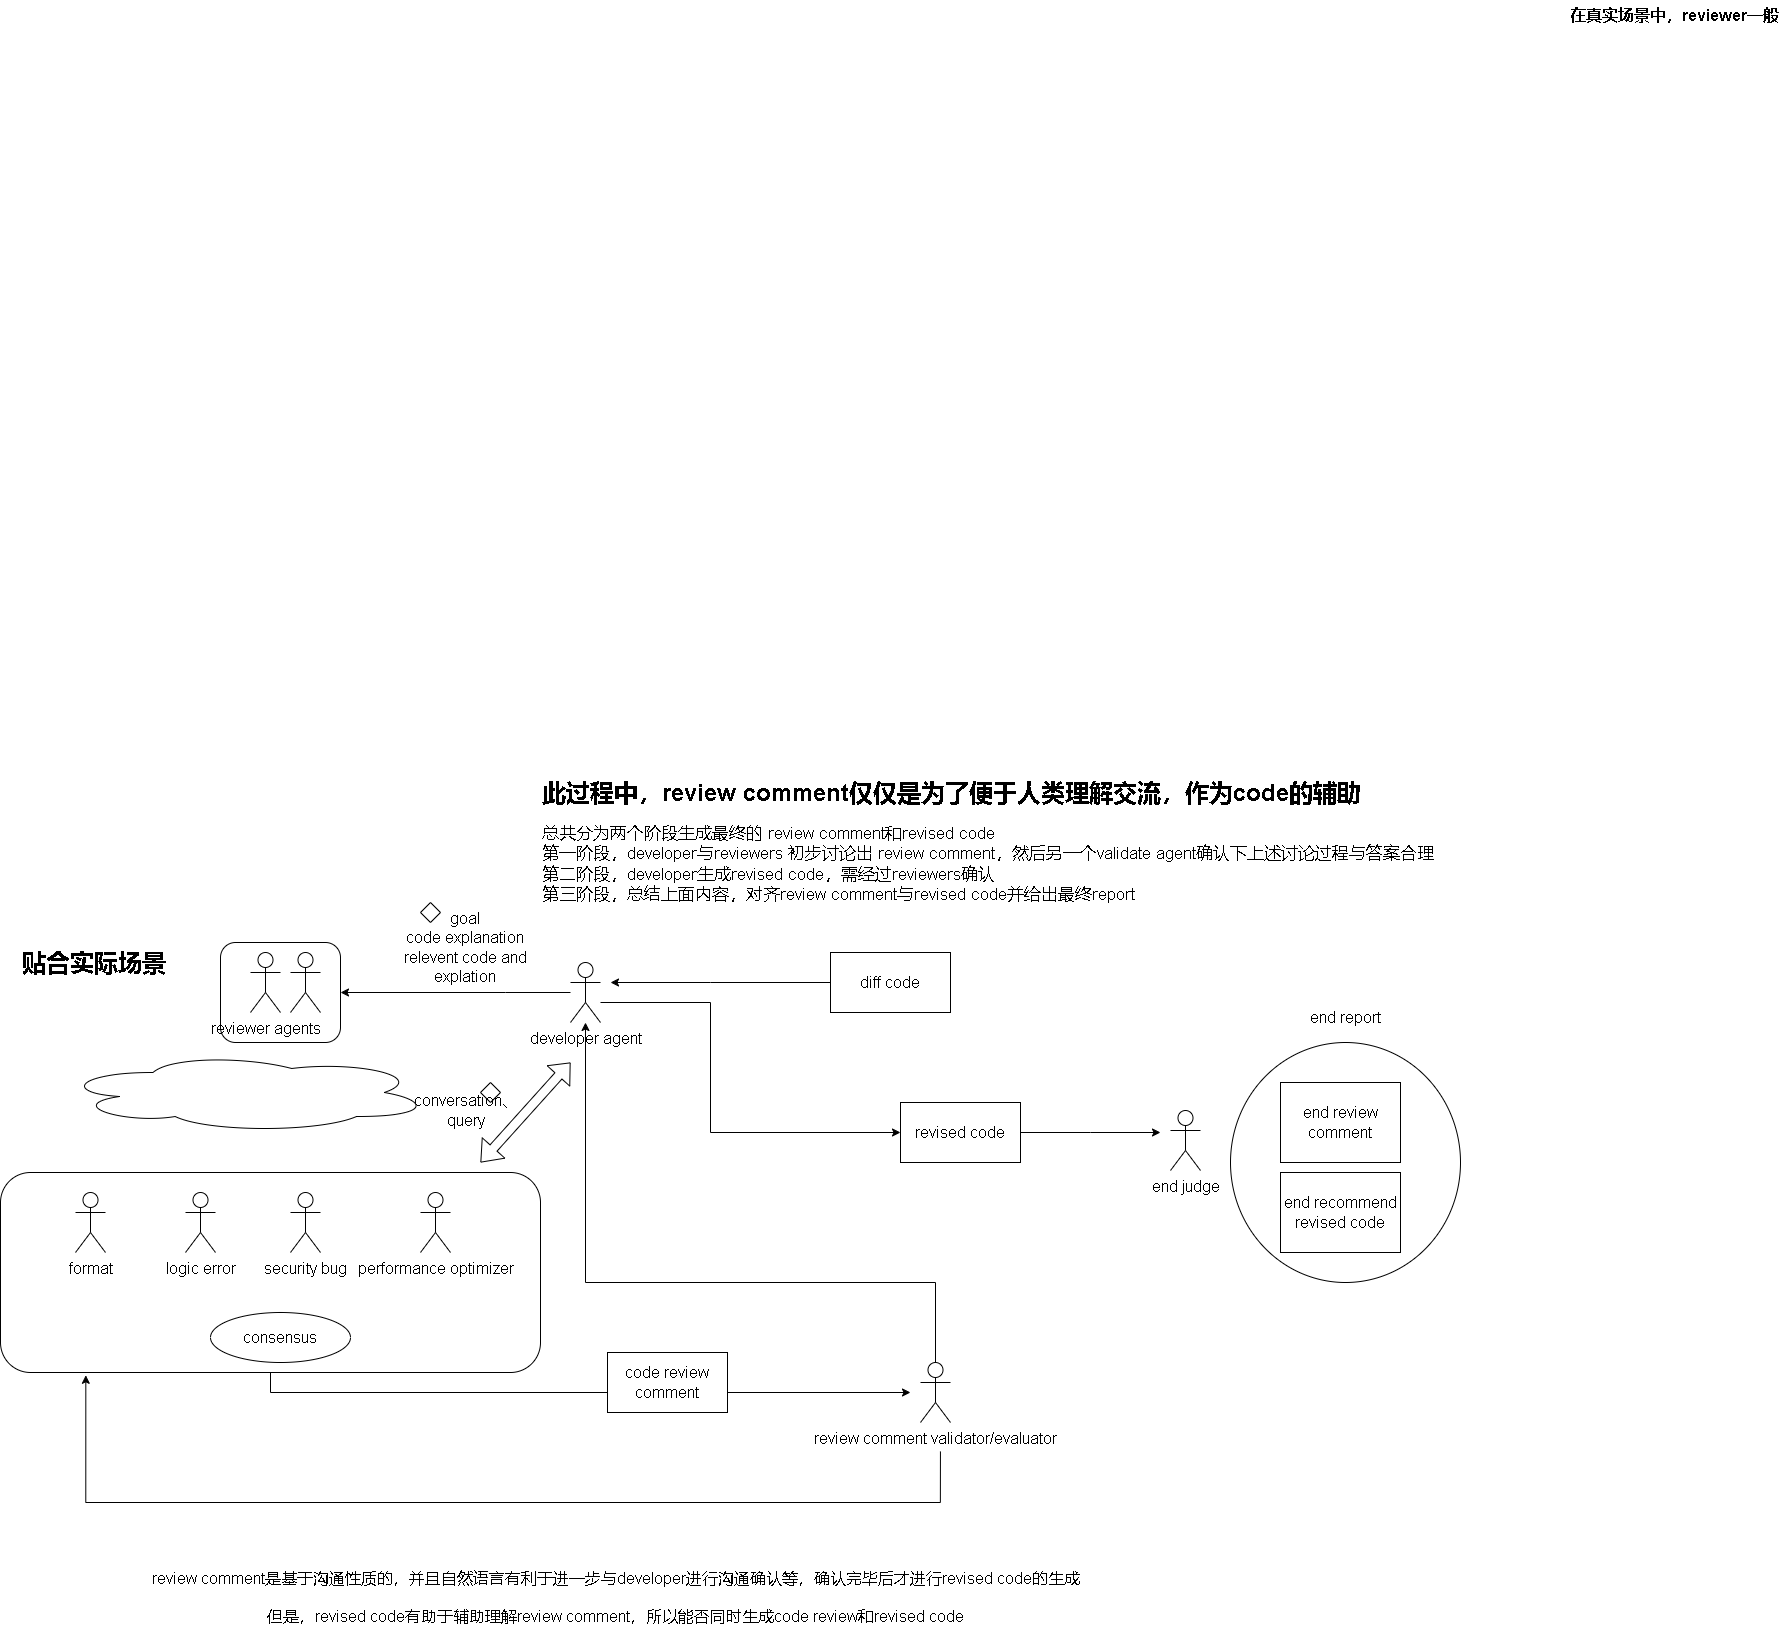

The diagram above was exported from draw.io. Its source (the exported page's mxGraphModel, read from the mxfile embedded in the PNG):
<mxGraphModel dx="2220" dy="894" grid="1" gridSize="10" guides="1" tooltips="1" connect="1" arrows="1" fold="1" page="1" pageScale="1" pageWidth="1654" pageHeight="2336" math="0" shadow="0">
  <root>
    <mxCell id="0" />
    <mxCell id="1" parent="0" />
    <mxCell id="TCupEDzZd_Ps6ofiMfnW-54" value="" style="ellipse;whiteSpace=wrap;html=1;fontSize=16;" parent="1" vertex="1">
      <mxGeometry x="1330" y="1070" width="230" height="240" as="geometry" />
    </mxCell>
    <mxCell id="TCupEDzZd_Ps6ofiMfnW-35" style="edgeStyle=orthogonalEdgeStyle;rounded=0;orthogonalLoop=1;jettySize=auto;html=1;fontSize=16;" parent="1" source="TCupEDzZd_Ps6ofiMfnW-26" edge="1">
      <mxGeometry relative="1" as="geometry">
        <mxPoint x="730" y="1420" as="targetPoint" />
        <Array as="points">
          <mxPoint x="370" y="1420" />
        </Array>
      </mxGeometry>
    </mxCell>
    <mxCell id="TCupEDzZd_Ps6ofiMfnW-26" value="" style="rounded=1;whiteSpace=wrap;html=1;fontSize=16;" parent="1" vertex="1">
      <mxGeometry x="100" y="1200" width="540" height="200" as="geometry" />
    </mxCell>
    <mxCell id="TCupEDzZd_Ps6ofiMfnW-15" value="" style="rounded=1;whiteSpace=wrap;html=1;fontSize=16;" parent="1" vertex="1">
      <mxGeometry x="320" y="970" width="120" height="100" as="geometry" />
    </mxCell>
    <mxCell id="TCupEDzZd_Ps6ofiMfnW-2" value="&lt;b&gt;&lt;font&gt;在真实场景中，reviewer一般&lt;/font&gt;&lt;/b&gt;" style="text;html=1;align=center;verticalAlign=middle;resizable=0;points=[];autosize=1;strokeColor=none;fillColor=none;fontSize=16;" parent="1" vertex="1">
      <mxGeometry x="1659" y="28" width="230" height="30" as="geometry" />
    </mxCell>
    <mxCell id="TCupEDzZd_Ps6ofiMfnW-3" value="diff code" style="rounded=0;whiteSpace=wrap;html=1;fontSize=16;" parent="1" vertex="1">
      <mxGeometry x="930" y="980" width="120" height="60" as="geometry" />
    </mxCell>
    <mxCell id="TCupEDzZd_Ps6ofiMfnW-27" style="edgeStyle=orthogonalEdgeStyle;rounded=0;orthogonalLoop=1;jettySize=auto;html=1;entryX=1;entryY=0.5;entryDx=0;entryDy=0;fontSize=16;" parent="1" source="TCupEDzZd_Ps6ofiMfnW-4" target="TCupEDzZd_Ps6ofiMfnW-15" edge="1">
      <mxGeometry relative="1" as="geometry">
        <Array as="points">
          <mxPoint x="605" y="1020" />
        </Array>
      </mxGeometry>
    </mxCell>
    <mxCell id="TCupEDzZd_Ps6ofiMfnW-49" style="edgeStyle=orthogonalEdgeStyle;rounded=0;orthogonalLoop=1;jettySize=auto;html=1;entryX=0;entryY=0.5;entryDx=0;entryDy=0;fontSize=16;" parent="1" source="TCupEDzZd_Ps6ofiMfnW-4" target="TCupEDzZd_Ps6ofiMfnW-47" edge="1">
      <mxGeometry relative="1" as="geometry">
        <Array as="points">
          <mxPoint x="810" y="1030" />
          <mxPoint x="810" y="1160" />
        </Array>
      </mxGeometry>
    </mxCell>
    <mxCell id="TCupEDzZd_Ps6ofiMfnW-4" value="developer agent" style="shape=umlActor;verticalLabelPosition=bottom;verticalAlign=top;html=1;outlineConnect=0;fontSize=16;" parent="1" vertex="1">
      <mxGeometry x="670" y="990" width="30" height="60" as="geometry" />
    </mxCell>
    <mxCell id="TCupEDzZd_Ps6ofiMfnW-7" value="reviewer agents" style="shape=umlActor;verticalLabelPosition=bottom;verticalAlign=top;html=1;outlineConnect=0;fontSize=16;" parent="1" vertex="1">
      <mxGeometry x="350" y="980" width="30" height="60" as="geometry" />
    </mxCell>
    <mxCell id="TCupEDzZd_Ps6ofiMfnW-12" value="" style="shape=umlActor;verticalLabelPosition=bottom;verticalAlign=top;html=1;outlineConnect=0;fontSize=16;" parent="1" vertex="1">
      <mxGeometry x="390" y="980" width="30" height="60" as="geometry" />
    </mxCell>
    <mxCell id="TCupEDzZd_Ps6ofiMfnW-16" value="" style="ellipse;shape=cloud;whiteSpace=wrap;html=1;fontSize=16;" parent="1" vertex="1">
      <mxGeometry x="160" y="1080" width="370" height="80" as="geometry" />
    </mxCell>
    <mxCell id="TCupEDzZd_Ps6ofiMfnW-17" value="format" style="shape=umlActor;verticalLabelPosition=bottom;verticalAlign=top;html=1;outlineConnect=0;fontSize=16;" parent="1" vertex="1">
      <mxGeometry x="175" y="1220" width="30" height="60" as="geometry" />
    </mxCell>
    <mxCell id="TCupEDzZd_Ps6ofiMfnW-18" value="logic error" style="shape=umlActor;verticalLabelPosition=bottom;verticalAlign=top;html=1;outlineConnect=0;fontSize=16;" parent="1" vertex="1">
      <mxGeometry x="285" y="1220" width="30" height="60" as="geometry" />
    </mxCell>
    <mxCell id="TCupEDzZd_Ps6ofiMfnW-19" value="security bug" style="shape=umlActor;verticalLabelPosition=bottom;verticalAlign=top;html=1;outlineConnect=0;fontSize=16;" parent="1" vertex="1">
      <mxGeometry x="390" y="1220" width="30" height="60" as="geometry" />
    </mxCell>
    <mxCell id="TCupEDzZd_Ps6ofiMfnW-20" value="performance optimizer" style="shape=umlActor;verticalLabelPosition=bottom;verticalAlign=top;html=1;outlineConnect=0;fontSize=16;" parent="1" vertex="1">
      <mxGeometry x="520" y="1220" width="30" height="60" as="geometry" />
    </mxCell>
    <mxCell id="TCupEDzZd_Ps6ofiMfnW-41" style="edgeStyle=orthogonalEdgeStyle;rounded=0;orthogonalLoop=1;jettySize=auto;html=1;fontSize=16;" parent="1" edge="1">
      <mxGeometry relative="1" as="geometry">
        <mxPoint x="1010" y="1420" as="targetPoint" />
        <mxPoint x="699.9999999999995" y="1420" as="sourcePoint" />
      </mxGeometry>
    </mxCell>
    <mxCell id="TCupEDzZd_Ps6ofiMfnW-22" style="edgeStyle=orthogonalEdgeStyle;rounded=0;orthogonalLoop=1;jettySize=auto;html=1;fontSize=16;" parent="1" source="TCupEDzZd_Ps6ofiMfnW-3" edge="1">
      <mxGeometry relative="1" as="geometry">
        <mxPoint x="710" y="1010" as="targetPoint" />
        <Array as="points">
          <mxPoint x="810" y="1010" />
          <mxPoint x="810" y="1010" />
        </Array>
      </mxGeometry>
    </mxCell>
    <mxCell id="TCupEDzZd_Ps6ofiMfnW-24" value="" style="rhombus;whiteSpace=wrap;html=1;fontSize=16;" parent="1" vertex="1">
      <mxGeometry x="520" y="930" width="20" height="20" as="geometry" />
    </mxCell>
    <mxCell id="TCupEDzZd_Ps6ofiMfnW-25" value="&lt;div&gt;goal&lt;/div&gt;code explanation&lt;div&gt;relevent code and explation&lt;/div&gt;" style="text;html=1;align=center;verticalAlign=middle;whiteSpace=wrap;rounded=0;fontSize=16;" parent="1" vertex="1">
      <mxGeometry x="490" y="940" width="150" height="70" as="geometry" />
    </mxCell>
    <mxCell id="TCupEDzZd_Ps6ofiMfnW-28" value="" style="shape=flexArrow;endArrow=classic;startArrow=classic;html=1;rounded=0;width=9.411764705882353;endSize=5.5058823529411764;fontSize=16;" parent="1" edge="1">
      <mxGeometry width="100" height="100" relative="1" as="geometry">
        <mxPoint x="580" y="1190" as="sourcePoint" />
        <mxPoint x="670" y="1090" as="targetPoint" />
        <Array as="points" />
      </mxGeometry>
    </mxCell>
    <mxCell id="TCupEDzZd_Ps6ofiMfnW-33" value="" style="rhombus;whiteSpace=wrap;html=1;fontSize=16;" parent="1" vertex="1">
      <mxGeometry x="580" y="1110" width="20" height="20" as="geometry" />
    </mxCell>
    <mxCell id="TCupEDzZd_Ps6ofiMfnW-34" value="conversation、&lt;div&gt;query&lt;/div&gt;" style="text;html=1;align=center;verticalAlign=middle;resizable=0;points=[];autosize=1;strokeColor=none;fillColor=none;fontSize=16;" parent="1" vertex="1">
      <mxGeometry x="500" y="1113" width="130" height="50" as="geometry" />
    </mxCell>
    <mxCell id="TCupEDzZd_Ps6ofiMfnW-44" style="edgeStyle=orthogonalEdgeStyle;rounded=0;orthogonalLoop=1;jettySize=auto;html=1;entryX=0.158;entryY=1.014;entryDx=0;entryDy=0;entryPerimeter=0;fontSize=16;" parent="1" target="TCupEDzZd_Ps6ofiMfnW-26" edge="1">
      <mxGeometry relative="1" as="geometry">
        <mxPoint x="1039.9411764705883" y="1478.94" as="sourcePoint" />
        <mxPoint x="185" y="1450" as="targetPoint" />
        <Array as="points">
          <mxPoint x="1040" y="1530" />
          <mxPoint x="185" y="1530" />
        </Array>
      </mxGeometry>
    </mxCell>
    <mxCell id="TCupEDzZd_Ps6ofiMfnW-45" style="edgeStyle=orthogonalEdgeStyle;rounded=0;orthogonalLoop=1;jettySize=auto;html=1;fontSize=16;" parent="1" source="TCupEDzZd_Ps6ofiMfnW-39" target="TCupEDzZd_Ps6ofiMfnW-4" edge="1">
      <mxGeometry relative="1" as="geometry">
        <Array as="points">
          <mxPoint x="1035" y="1310" />
          <mxPoint x="685" y="1310" />
        </Array>
      </mxGeometry>
    </mxCell>
    <mxCell id="TCupEDzZd_Ps6ofiMfnW-39" value="review comment validator/evaluator" style="shape=umlActor;verticalLabelPosition=bottom;verticalAlign=top;html=1;outlineConnect=0;fontSize=16;" parent="1" vertex="1">
      <mxGeometry x="1020" y="1390" width="30" height="60" as="geometry" />
    </mxCell>
    <mxCell id="TCupEDzZd_Ps6ofiMfnW-40" value="end judge" style="shape=umlActor;verticalLabelPosition=bottom;verticalAlign=top;html=1;outlineConnect=0;fontSize=16;" parent="1" vertex="1">
      <mxGeometry x="1270" y="1138" width="30" height="60" as="geometry" />
    </mxCell>
    <mxCell id="TCupEDzZd_Ps6ofiMfnW-43" value="&lt;font&gt;consensus&lt;/font&gt;" style="ellipse;whiteSpace=wrap;html=1;fontSize=16;" parent="1" vertex="1">
      <mxGeometry x="310" y="1340" width="140" height="50" as="geometry" />
    </mxCell>
    <mxCell id="TCupEDzZd_Ps6ofiMfnW-50" style="edgeStyle=orthogonalEdgeStyle;rounded=0;orthogonalLoop=1;jettySize=auto;html=1;fontSize=16;" parent="1" source="TCupEDzZd_Ps6ofiMfnW-47" edge="1">
      <mxGeometry relative="1" as="geometry">
        <mxPoint x="1259.9999999999995" y="1160" as="targetPoint" />
      </mxGeometry>
    </mxCell>
    <mxCell id="TCupEDzZd_Ps6ofiMfnW-47" value="revised code" style="rounded=0;whiteSpace=wrap;html=1;fontSize=16;" parent="1" vertex="1">
      <mxGeometry x="1000" y="1130" width="120" height="60" as="geometry" />
    </mxCell>
    <mxCell id="TCupEDzZd_Ps6ofiMfnW-48" value="code review comment" style="rounded=0;whiteSpace=wrap;html=1;fontSize=16;" parent="1" vertex="1">
      <mxGeometry x="707" y="1380" width="120" height="60" as="geometry" />
    </mxCell>
    <mxCell id="TCupEDzZd_Ps6ofiMfnW-52" value="end review comment" style="rounded=0;whiteSpace=wrap;html=1;fontSize=16;" parent="1" vertex="1">
      <mxGeometry x="1380" y="1110" width="120" height="80" as="geometry" />
    </mxCell>
    <mxCell id="TCupEDzZd_Ps6ofiMfnW-53" value="end recommend revised code" style="rounded=0;whiteSpace=wrap;html=1;fontSize=16;" parent="1" vertex="1">
      <mxGeometry x="1380" y="1200" width="120" height="80" as="geometry" />
    </mxCell>
    <mxCell id="TCupEDzZd_Ps6ofiMfnW-55" value="end report" style="text;html=1;align=center;verticalAlign=middle;resizable=0;points=[];autosize=1;strokeColor=none;fillColor=none;fontSize=16;" parent="1" vertex="1">
      <mxGeometry x="1395" y="1030" width="100" height="30" as="geometry" />
    </mxCell>
    <mxCell id="TCupEDzZd_Ps6ofiMfnW-56" value="&lt;font style=&quot;font-size: 16px;&quot;&gt;review comment是基于沟通性质的，并且自然语言有利于进一步与developer进行沟通确认等，确认完毕后才进行revised code的生成&lt;br&gt;&lt;br&gt;但是，revised code有助于辅助理解review comment，所以能否同时生成code review和revised code&lt;/font&gt;" style="text;html=1;align=center;verticalAlign=middle;resizable=0;points=[];autosize=1;strokeColor=none;fillColor=none;" parent="1" vertex="1">
      <mxGeometry x="240" y="1590" width="950" height="70" as="geometry" />
    </mxCell>
    <mxCell id="TCupEDzZd_Ps6ofiMfnW-59" value="&lt;h1 style=&quot;margin-top: 0px;&quot;&gt;此过程中，review comment仅仅是为了便于人类理解交流，作为code的辅助&lt;/h1&gt;&lt;div&gt;&lt;font style=&quot;font-size: 17px;&quot;&gt;总共分为两个阶段生成最终的 review comment和revised code&lt;/font&gt;&lt;/div&gt;&lt;div&gt;&lt;span style=&quot;font-size: 17px;&quot;&gt;第一阶段，developer与reviewers 初步讨论出 review comment，然后另一个validate agent确认下上述讨论过程与答案合理&lt;/span&gt;&lt;/div&gt;&lt;div&gt;&lt;span style=&quot;font-size: 17px;&quot;&gt;第二阶段，developer生成revised code，需经过reviewers确认&lt;/span&gt;&lt;/div&gt;&lt;div&gt;&lt;span style=&quot;font-size: 17px;&quot;&gt;第三阶段，总结上面内容，对齐review comment与revised code并给出最终report&lt;/span&gt;&lt;/div&gt;" style="text;html=1;whiteSpace=wrap;overflow=hidden;rounded=0;" parent="1" vertex="1">
      <mxGeometry x="640" y="800" width="910" height="150" as="geometry" />
    </mxCell>
    <mxCell id="TCupEDzZd_Ps6ofiMfnW-60" value="&lt;h1 style=&quot;margin-top: 0px;&quot;&gt;贴合实际场景&lt;/h1&gt;" style="text;html=1;whiteSpace=wrap;overflow=hidden;rounded=0;" parent="1" vertex="1">
      <mxGeometry x="120" y="970" width="170" height="40" as="geometry" />
    </mxCell>
  </root>
</mxGraphModel>